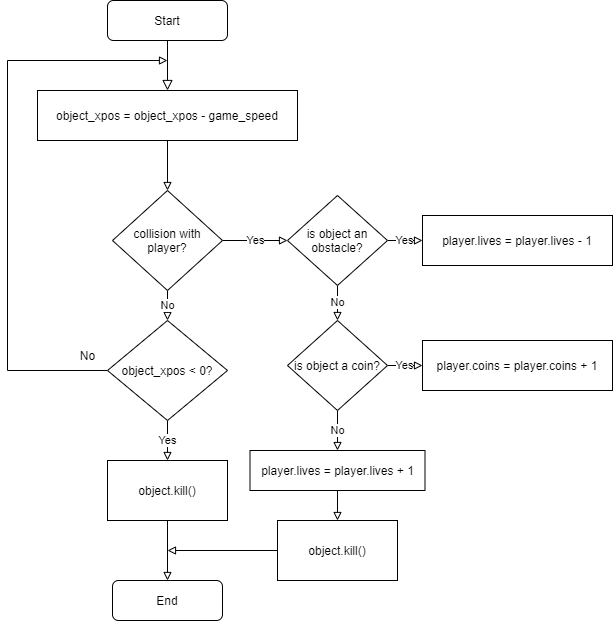

The diagram above was exported from draw.io. Its source (the exported page's mxGraphModel, read from the mxfile embedded in the PNG):
<mxGraphModel dx="781" dy="1215" grid="1" gridSize="10" guides="1" tooltips="1" connect="1" arrows="1" fold="1" page="1" pageScale="1" pageWidth="827" pageHeight="1169" math="0" shadow="0">
  <root>
    <mxCell id="WIyWlLk6GJQsqaUBKTNV-0" />
    <mxCell id="WIyWlLk6GJQsqaUBKTNV-1" parent="WIyWlLk6GJQsqaUBKTNV-0" />
    <mxCell id="WIyWlLk6GJQsqaUBKTNV-2" value="" style="rounded=0;html=1;jettySize=auto;orthogonalLoop=1;fontSize=11;endArrow=block;endFill=0;endSize=8;strokeWidth=1;shadow=0;labelBackgroundColor=none;edgeStyle=orthogonalEdgeStyle;entryX=0.5;entryY=0;entryDx=0;entryDy=0;" parent="WIyWlLk6GJQsqaUBKTNV-1" source="WIyWlLk6GJQsqaUBKTNV-3" target="xFXpwjhdi9WANOFhK1fK-0" edge="1">
      <mxGeometry relative="1" as="geometry">
        <mxPoint x="220" y="170" as="targetPoint" />
      </mxGeometry>
    </mxCell>
    <mxCell id="WIyWlLk6GJQsqaUBKTNV-3" value="Start" style="rounded=1;whiteSpace=wrap;html=1;fontSize=12;glass=0;strokeWidth=1;shadow=0;" parent="WIyWlLk6GJQsqaUBKTNV-1" vertex="1">
      <mxGeometry x="160" y="80" width="120" height="40" as="geometry" />
    </mxCell>
    <mxCell id="xFXpwjhdi9WANOFhK1fK-2" style="edgeStyle=orthogonalEdgeStyle;rounded=0;orthogonalLoop=1;jettySize=auto;html=1;entryX=0.5;entryY=0;entryDx=0;entryDy=0;endArrow=block;endFill=0;" edge="1" parent="WIyWlLk6GJQsqaUBKTNV-1" source="xFXpwjhdi9WANOFhK1fK-0" target="xFXpwjhdi9WANOFhK1fK-1">
      <mxGeometry relative="1" as="geometry" />
    </mxCell>
    <mxCell id="xFXpwjhdi9WANOFhK1fK-0" value="object_xpos = object_xpos - game_speed" style="rounded=0;whiteSpace=wrap;html=1;" vertex="1" parent="WIyWlLk6GJQsqaUBKTNV-1">
      <mxGeometry x="90" y="170" width="260" height="50" as="geometry" />
    </mxCell>
    <mxCell id="xFXpwjhdi9WANOFhK1fK-5" value="Yes" style="edgeStyle=orthogonalEdgeStyle;rounded=0;orthogonalLoop=1;jettySize=auto;html=1;endArrow=block;endFill=0;entryX=0;entryY=0.5;entryDx=0;entryDy=0;" edge="1" parent="WIyWlLk6GJQsqaUBKTNV-1" source="xFXpwjhdi9WANOFhK1fK-1" target="xFXpwjhdi9WANOFhK1fK-23">
      <mxGeometry relative="1" as="geometry">
        <mxPoint x="340" y="320" as="targetPoint" />
      </mxGeometry>
    </mxCell>
    <mxCell id="xFXpwjhdi9WANOFhK1fK-11" value="No" style="edgeStyle=orthogonalEdgeStyle;rounded=0;orthogonalLoop=1;jettySize=auto;html=1;endArrow=block;endFill=0;" edge="1" parent="WIyWlLk6GJQsqaUBKTNV-1" source="xFXpwjhdi9WANOFhK1fK-1" target="xFXpwjhdi9WANOFhK1fK-12">
      <mxGeometry relative="1" as="geometry">
        <mxPoint x="220" y="410" as="targetPoint" />
      </mxGeometry>
    </mxCell>
    <mxCell id="xFXpwjhdi9WANOFhK1fK-1" value="collision with player?" style="rhombus;whiteSpace=wrap;html=1;" vertex="1" parent="WIyWlLk6GJQsqaUBKTNV-1">
      <mxGeometry x="165" y="270" width="110" height="100" as="geometry" />
    </mxCell>
    <mxCell id="xFXpwjhdi9WANOFhK1fK-9" value="End" style="rounded=1;whiteSpace=wrap;html=1;" vertex="1" parent="WIyWlLk6GJQsqaUBKTNV-1">
      <mxGeometry x="165" y="660" width="110" height="40" as="geometry" />
    </mxCell>
    <mxCell id="xFXpwjhdi9WANOFhK1fK-14" value="Yes" style="edgeStyle=orthogonalEdgeStyle;rounded=0;orthogonalLoop=1;jettySize=auto;html=1;endArrow=block;endFill=0;" edge="1" parent="WIyWlLk6GJQsqaUBKTNV-1" source="xFXpwjhdi9WANOFhK1fK-12" target="xFXpwjhdi9WANOFhK1fK-15">
      <mxGeometry relative="1" as="geometry">
        <mxPoint x="220" y="530" as="targetPoint" />
      </mxGeometry>
    </mxCell>
    <mxCell id="xFXpwjhdi9WANOFhK1fK-16" style="edgeStyle=orthogonalEdgeStyle;rounded=0;orthogonalLoop=1;jettySize=auto;html=1;endArrow=block;endFill=0;" edge="1" parent="WIyWlLk6GJQsqaUBKTNV-1" source="xFXpwjhdi9WANOFhK1fK-12">
      <mxGeometry relative="1" as="geometry">
        <mxPoint x="220" y="140" as="targetPoint" />
        <Array as="points">
          <mxPoint x="60" y="450" />
          <mxPoint x="60" y="140" />
        </Array>
      </mxGeometry>
    </mxCell>
    <mxCell id="xFXpwjhdi9WANOFhK1fK-12" value="object_xpos &amp;lt; 0?" style="rhombus;whiteSpace=wrap;html=1;" vertex="1" parent="WIyWlLk6GJQsqaUBKTNV-1">
      <mxGeometry x="160" y="400" width="120" height="100" as="geometry" />
    </mxCell>
    <mxCell id="xFXpwjhdi9WANOFhK1fK-19" style="edgeStyle=orthogonalEdgeStyle;rounded=0;orthogonalLoop=1;jettySize=auto;html=1;entryX=0.5;entryY=0;entryDx=0;entryDy=0;endArrow=block;endFill=0;" edge="1" parent="WIyWlLk6GJQsqaUBKTNV-1" source="xFXpwjhdi9WANOFhK1fK-15" target="xFXpwjhdi9WANOFhK1fK-9">
      <mxGeometry relative="1" as="geometry" />
    </mxCell>
    <mxCell id="xFXpwjhdi9WANOFhK1fK-15" value="object.kill()" style="rounded=0;whiteSpace=wrap;html=1;" vertex="1" parent="WIyWlLk6GJQsqaUBKTNV-1">
      <mxGeometry x="160" y="540" width="120" height="60" as="geometry" />
    </mxCell>
    <mxCell id="xFXpwjhdi9WANOFhK1fK-18" value="No" style="text;html=1;align=center;verticalAlign=middle;resizable=0;points=[];autosize=1;" vertex="1" parent="WIyWlLk6GJQsqaUBKTNV-1">
      <mxGeometry x="125" y="425" width="30" height="20" as="geometry" />
    </mxCell>
    <mxCell id="xFXpwjhdi9WANOFhK1fK-21" value="player.lives = player.lives - 1" style="rounded=0;whiteSpace=wrap;html=1;" vertex="1" parent="WIyWlLk6GJQsqaUBKTNV-1">
      <mxGeometry x="475" y="295" width="190" height="50" as="geometry" />
    </mxCell>
    <mxCell id="xFXpwjhdi9WANOFhK1fK-22" value="player.coins = player.coins + 1" style="rounded=0;whiteSpace=wrap;html=1;" vertex="1" parent="WIyWlLk6GJQsqaUBKTNV-1">
      <mxGeometry x="475" y="420" width="190" height="50" as="geometry" />
    </mxCell>
    <mxCell id="xFXpwjhdi9WANOFhK1fK-29" value="Yes" style="edgeStyle=orthogonalEdgeStyle;rounded=0;orthogonalLoop=1;jettySize=auto;html=1;endArrow=block;endFill=0;entryX=0;entryY=0.5;entryDx=0;entryDy=0;" edge="1" parent="WIyWlLk6GJQsqaUBKTNV-1" source="xFXpwjhdi9WANOFhK1fK-23" target="xFXpwjhdi9WANOFhK1fK-21">
      <mxGeometry relative="1" as="geometry">
        <mxPoint x="490" y="320" as="targetPoint" />
      </mxGeometry>
    </mxCell>
    <mxCell id="xFXpwjhdi9WANOFhK1fK-30" value="No" style="edgeStyle=orthogonalEdgeStyle;rounded=0;orthogonalLoop=1;jettySize=auto;html=1;entryX=0.5;entryY=0;entryDx=0;entryDy=0;endArrow=block;endFill=0;" edge="1" parent="WIyWlLk6GJQsqaUBKTNV-1" source="xFXpwjhdi9WANOFhK1fK-23" target="xFXpwjhdi9WANOFhK1fK-24">
      <mxGeometry relative="1" as="geometry" />
    </mxCell>
    <mxCell id="xFXpwjhdi9WANOFhK1fK-23" value="is object an obstacle?" style="rhombus;whiteSpace=wrap;html=1;" vertex="1" parent="WIyWlLk6GJQsqaUBKTNV-1">
      <mxGeometry x="340" y="275" width="100" height="90" as="geometry" />
    </mxCell>
    <mxCell id="xFXpwjhdi9WANOFhK1fK-31" value="Yes" style="edgeStyle=orthogonalEdgeStyle;rounded=0;orthogonalLoop=1;jettySize=auto;html=1;entryX=0;entryY=0.5;entryDx=0;entryDy=0;endArrow=block;endFill=0;" edge="1" parent="WIyWlLk6GJQsqaUBKTNV-1" source="xFXpwjhdi9WANOFhK1fK-24" target="xFXpwjhdi9WANOFhK1fK-22">
      <mxGeometry relative="1" as="geometry" />
    </mxCell>
    <mxCell id="xFXpwjhdi9WANOFhK1fK-33" value="No" style="edgeStyle=orthogonalEdgeStyle;rounded=0;orthogonalLoop=1;jettySize=auto;html=1;endArrow=block;endFill=0;entryX=0.5;entryY=0;entryDx=0;entryDy=0;" edge="1" parent="WIyWlLk6GJQsqaUBKTNV-1" source="xFXpwjhdi9WANOFhK1fK-24" target="xFXpwjhdi9WANOFhK1fK-32">
      <mxGeometry relative="1" as="geometry">
        <mxPoint x="390" y="530" as="targetPoint" />
      </mxGeometry>
    </mxCell>
    <mxCell id="xFXpwjhdi9WANOFhK1fK-24" value="is object a coin?" style="rhombus;whiteSpace=wrap;html=1;" vertex="1" parent="WIyWlLk6GJQsqaUBKTNV-1">
      <mxGeometry x="340" y="400" width="100" height="90" as="geometry" />
    </mxCell>
    <mxCell id="xFXpwjhdi9WANOFhK1fK-35" style="edgeStyle=orthogonalEdgeStyle;rounded=0;orthogonalLoop=1;jettySize=auto;html=1;endArrow=block;endFill=0;" edge="1" parent="WIyWlLk6GJQsqaUBKTNV-1" source="xFXpwjhdi9WANOFhK1fK-25">
      <mxGeometry relative="1" as="geometry">
        <mxPoint x="220" y="630" as="targetPoint" />
      </mxGeometry>
    </mxCell>
    <mxCell id="xFXpwjhdi9WANOFhK1fK-25" value="object.kill()" style="rounded=0;whiteSpace=wrap;html=1;" vertex="1" parent="WIyWlLk6GJQsqaUBKTNV-1">
      <mxGeometry x="330" y="600" width="120" height="60" as="geometry" />
    </mxCell>
    <mxCell id="xFXpwjhdi9WANOFhK1fK-34" style="edgeStyle=orthogonalEdgeStyle;rounded=0;orthogonalLoop=1;jettySize=auto;html=1;entryX=0.5;entryY=0;entryDx=0;entryDy=0;endArrow=block;endFill=0;" edge="1" parent="WIyWlLk6GJQsqaUBKTNV-1" source="xFXpwjhdi9WANOFhK1fK-32" target="xFXpwjhdi9WANOFhK1fK-25">
      <mxGeometry relative="1" as="geometry" />
    </mxCell>
    <mxCell id="xFXpwjhdi9WANOFhK1fK-32" value="player.lives = player.lives + 1" style="rounded=0;whiteSpace=wrap;html=1;" vertex="1" parent="WIyWlLk6GJQsqaUBKTNV-1">
      <mxGeometry x="302.5" y="530" width="175" height="40" as="geometry" />
    </mxCell>
  </root>
</mxGraphModel>